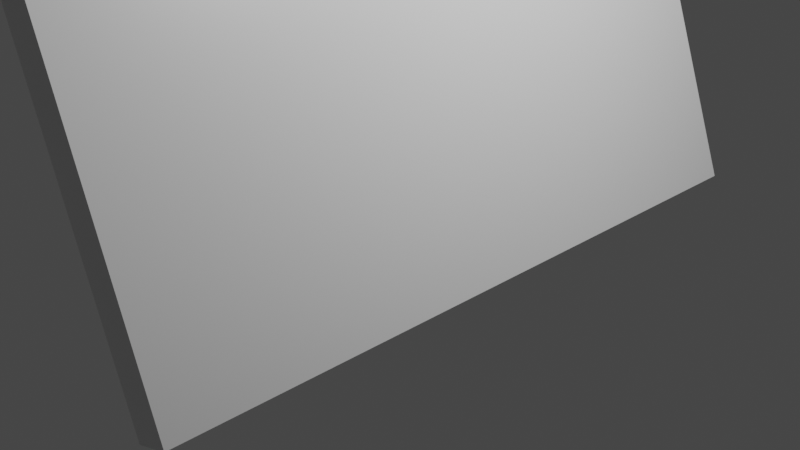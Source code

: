 # Source: TardisWall.blend  (saved by Blender 3.1.7; exported with 4.5.12 LTS)
import bpy
from mathutils import Matrix  # noqa: F401  (used for matrix-valued properties, if any)

bpy.ops.wm.read_factory_settings(use_empty=True)
scene = bpy.context.scene
scene.name = 'Scene'

# ---- collections
col_collection = bpy.data.collections.new('Collection'); scene.collection.children.link(col_collection)

# ---- materials (node trees are filled in below, after node groups)
mat_material = bpy.data.materials.new('Material')
mat_material.alpha_threshold = 0.0
mat_material.use_transparent_shadow = False
mat_material.line_color = (0.0, 0.0, 0.0, 1.0)

# ---- material node trees
mat_material.use_nodes = True; mat_material.node_tree.nodes.clear()
_N = mat_material.node_tree.nodes; _L = mat_material.node_tree.links
n0 = _N.new('ShaderNodeOutputMaterial'); n0.name = 'Material Output'; n0.location = (300, 300)
n1 = _N.new('ShaderNodeBsdfPrincipled'); n1.name = 'Principled BSDF'; n1.location = (10, 300)
n1.distribution = 'GGX'
n1.subsurface_method = 'RANDOM_WALK_SKIN'
n1.inputs[2].default_value = 0.4
n1.inputs[3].default_value = 1.45
n1.inputs[27].default_value = (0.0, 0.0, 0.0, 1.0)
n1.inputs[28].default_value = 1.0
_L.new(n1.outputs[0], n0.inputs[0])
n0.is_active_output = True

# ---- world
world_world = bpy.data.worlds.new('World'); scene.world = world_world
world_world.use_nodes = True; world_world.node_tree.nodes.clear()
_N = world_world.node_tree.nodes; _L = world_world.node_tree.links
n0 = _N.new('ShaderNodeOutputWorld'); n0.name = 'World Output'; n0.location = (300, 300)
n1 = _N.new('ShaderNodeBackground'); n1.name = 'Background'; n1.location = (10, 300)
n1.inputs[0].default_value = (0.05088, 0.05088, 0.05088, 1.0)
_L.new(n1.outputs[0], n0.inputs[0])
n0.is_active_output = True
world_world.color = (0.05088, 0.05088, 0.05088)
world_world.use_sun_shadow = False
world_world.sun_shadow_jitter_overblur = 0.0

# ---- cameras
cam_camera = bpy.data.cameras.new('Camera')
cam_camera.clip_end = 100.0
cam_camera.ortho_scale = 7.314

# ---- lights
light_light = bpy.data.lights.new('Light', 'POINT')
light_light.transmission_factor = 0.0
light_light.energy = 1000.0
light_light.shadow_soft_size = 0.1
light_light.shadow_maximum_resolution = 0.006
light_light.use_absolute_resolution = True

# ---- meshes
me_cube = bpy.data.meshes.new('Cube')
me_cube.from_pydata([(-1.952, 1.0, 1.0), (-1.952, 1.0, -1.0), (-1.952, -1.0, 1.0), (-1.952, -1.0, -1.0), (-3.952, 1.0, 1.0), (-3.952, 1.0, -1.0), (-3.952, -1.0, 1.0), (-3.952, -1.0, -1.0), (-3.953, -1.018, 0.866), (17.75, -1.018, 2.693), (-3.953, 1.004, 0.866), (17.75, 1.004, 2.693), (-2.201, -1.018, 0.8425), (19.5, -1.018, 2.669), (-2.201, 1.004, 0.8425), (19.5, 1.004, 2.669)], [], [(0, 4, 6, 2), (3, 2, 6, 7), (7, 6, 4, 5), (5, 1, 3, 7), (1, 0, 2, 3), (5, 4, 0, 1), (8, 9, 11, 10), (10, 11, 15, 14), (14, 15, 13, 12), (12, 13, 9, 8), (10, 14, 12, 8), (15, 11, 9, 13)])
_uv = me_cube.uv_layers.new(name='UVMap')
_uv.uv.foreach_set('vector', [0.625, 0.5, 0.875, 0.5, 0.875, 0.75, 0.625, 0.75, 0.375, 0.75, 0.625, 0.75, 0.625, 1.0, 0.375, 1.0, 0.375, 0.0, 0.625, 0.0, 0.625, 0.25, 0.375, 0.25, 0.125, 0.5, 0.375, 0.5, 0.375, 0.75, 0.125, 0.75, 0.375, 0.5, 0.625, 0.5, 0.625, 0.75, 0.375, 0.75, 0.375, 0.25, 0.625, 0.25, 0.625, 0.5, 0.375, 0.5, 0.375, 0.0, 0.625, 0.0, 0.625, 0.25, 0.375, 0.25, 0.375, 0.25, 0.625, 0.25, 0.625, 0.5, 0.375, 0.5, 0.375, 0.5, 0.625, 0.5, 0.625, 0.75, 0.375, 0.75, 0.375, 0.75, 0.625, 0.75, 0.625, 1.0, 0.375, 1.0, 0.125, 0.5, 0.375, 0.5, 0.375, 0.75, 0.125, 0.75, 0.625, 0.5, 0.875, 0.5, 0.875, 0.75, 0.625, 0.75])
me_cube.materials.append(mat_material)
me_cube.use_remesh_preserve_volume = False
me_cube.use_remesh_preserve_attributes = False
me_cube.use_mirror_vertex_groups = False
me_cube.update()

# ---- objects
ob_cube = bpy.data.objects.new('Cube', me_cube)
ob_light = bpy.data.objects.new('Light', light_light)
ob_camera = bpy.data.objects.new('Camera', cam_camera)

# ---- transforms, parenting, visibility, modifiers, constraints
ob_cube.location = (0.0, -0.2939, 5.348)
ob_cube.rotation_euler = (0.0, -0.3609, 0.0)
ob_cube.scale = (0.1872, 3.512, 5.558)
ob_cube.lock_rotations_4d = False
ob_cube.empty_display_type = 'ARROWS'
ob_cube.lineart.crease_threshold = 0.0
ob_light.location = (4.076, 1.005, 5.904)
ob_light.rotation_euler = (0.6503, 0.05522, 1.866)
ob_light.lock_rotations_4d = False
ob_light.empty_display_type = 'ARROWS'
ob_light.color = (0.0, 0.0, 0.0, 0.0)
ob_light.lineart.crease_threshold = 0.0
ob_camera.location = (7.359, -6.926, 4.958)
ob_camera.rotation_euler = (1.109, 0.0, 0.8149)
ob_camera.lock_rotations_4d = False
ob_camera.empty_display_type = 'ARROWS'
ob_camera.color = (0.0, 0.0, 0.0, 0.0)
ob_camera.display_type = 'WIRE'
ob_camera.lineart.crease_threshold = 0.0

# ---- collection membership
col_collection.objects.link(ob_cube)
col_collection.objects.link(ob_light)
col_collection.objects.link(ob_camera)

# ---- scene / render settings (as saved in the file)
scene.camera = ob_camera
scene.frame_start = 1; scene.frame_end = 250; scene.frame_set(1)
scene.render.engine = 'BLENDER_EEVEE_NEXT'
scene.cycles.sampling_pattern = 'TABULATED_SOBOL'
scene.cycles.use_light_tree = False
scene.view_settings.view_transform = 'Filmic'
bpy.context.view_layer.update()
